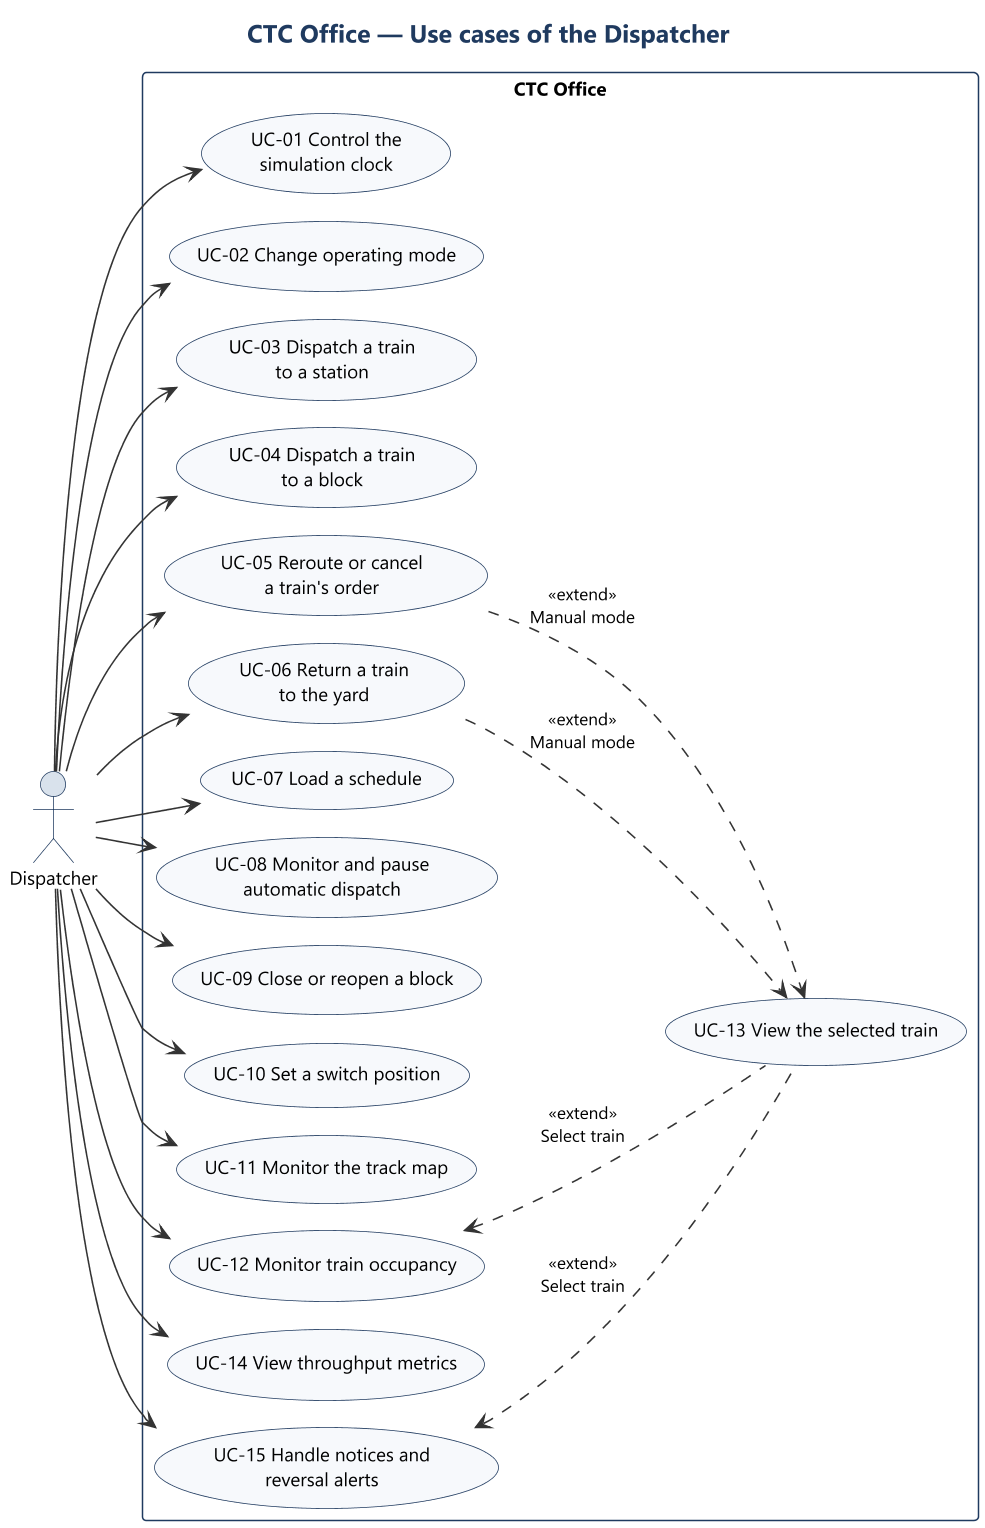

The diagram above was rendered by PlantUML. Its source (embedded in the PNG):
@startuml uc_dispatcher
!include ../style.iuml
left to right direction
title CTC Office — Use cases of the Dispatcher

actor "Dispatcher" as disp

rectangle "CTC Office" {
  usecase "UC-01 Control the\nsimulation clock" as UC01
  usecase "UC-02 Change operating mode" as UC02
  usecase "UC-03 Dispatch a train\nto a station" as UC03
  usecase "UC-04 Dispatch a train\nto a block" as UC04
  usecase "UC-05 Reroute or cancel\na train's order" as UC05
  usecase "UC-06 Return a train\nto the yard" as UC06
  usecase "UC-07 Load a schedule" as UC07
  usecase "UC-08 Monitor and pause\nautomatic dispatch" as UC08
  usecase "UC-09 Close or reopen a block" as UC09
  usecase "UC-10 Set a switch position" as UC10
  usecase "UC-11 Monitor the track map" as UC11
  usecase "UC-12 Monitor train occupancy" as UC12
  usecase "UC-13 View the selected train" as UC13
  usecase "UC-14 View throughput metrics" as UC14
  usecase "UC-15 Handle notices and\nreversal alerts" as UC15
}

disp --> UC01
disp --> UC02
disp --> UC03
disp --> UC04
disp --> UC05
disp --> UC06
disp --> UC07
disp --> UC08
disp --> UC09
disp --> UC10
disp --> UC11
disp --> UC12
disp --> UC14
disp --> UC15

UC12 <.. UC13 : <<extend>>\nSelect train
UC15 <.. UC13 : <<extend>>\nSelect train
UC05 ..> UC13 : <<extend>>\nManual mode
UC06 ..> UC13 : <<extend>>\nManual mode
@enduml